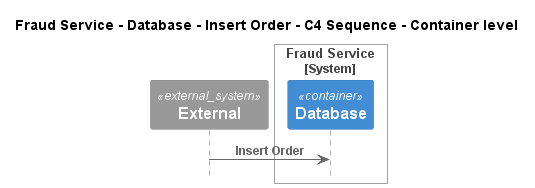

The diagram above was rendered by PlantUML. Its source (embedded in the PNG):
@startuml
!pragma layout smetana
!include ..\..\..\..\..\..\..\.c4s\C4_Sequence.puml

title Fraud Service - Database - Insert Order - C4 Sequence - Container level

System_Ext(C4InterFlow.SoftwareSystems.ExternalSystem, "External", "")

System_Boundary(ECommercePlatform.SoftwareSystems.FraudService, "Fraud Service")
    Container(ECommercePlatform.SoftwareSystems.FraudService.Containers.Database, "Database", "", "")
Boundary_End()

Rel(C4InterFlow.SoftwareSystems.ExternalSystem, ECommercePlatform.SoftwareSystems.FraudService.Containers.Database, "Insert Order")


@enduml